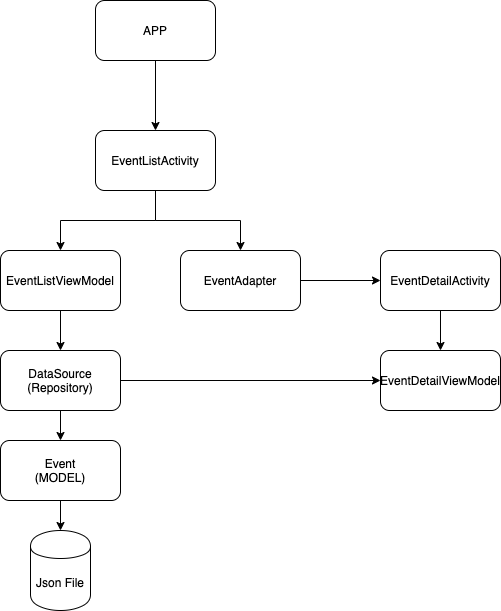

The diagram above was exported from draw.io. Its source (the exported page's mxGraphModel, read from the mxfile embedded in the PNG):
<mxGraphModel dx="1186" dy="739" grid="1" gridSize="10" guides="1" tooltips="1" connect="1" arrows="1" fold="1" page="1" pageScale="1" pageWidth="850" pageHeight="1100" math="0" shadow="0">
  <root>
    <mxCell id="0" />
    <mxCell id="1" parent="0" />
    <mxCell id="0Ahwlhdpm4vB22WQ59WT-3" value="" style="edgeStyle=orthogonalEdgeStyle;rounded=0;orthogonalLoop=1;jettySize=auto;html=1;" edge="1" parent="1" source="0Ahwlhdpm4vB22WQ59WT-1" target="0Ahwlhdpm4vB22WQ59WT-2">
      <mxGeometry relative="1" as="geometry" />
    </mxCell>
    <mxCell id="0Ahwlhdpm4vB22WQ59WT-1" value="APP" style="rounded=1;whiteSpace=wrap;html=1;" vertex="1" parent="1">
      <mxGeometry x="245" y="100" width="120" height="60" as="geometry" />
    </mxCell>
    <mxCell id="0Ahwlhdpm4vB22WQ59WT-5" value="" style="edgeStyle=orthogonalEdgeStyle;rounded=0;orthogonalLoop=1;jettySize=auto;html=1;" edge="1" parent="1" source="0Ahwlhdpm4vB22WQ59WT-2" target="0Ahwlhdpm4vB22WQ59WT-4">
      <mxGeometry relative="1" as="geometry" />
    </mxCell>
    <mxCell id="0Ahwlhdpm4vB22WQ59WT-6" style="edgeStyle=orthogonalEdgeStyle;rounded=0;orthogonalLoop=1;jettySize=auto;html=1;entryX=0.5;entryY=0;entryDx=0;entryDy=0;" edge="1" parent="1" source="0Ahwlhdpm4vB22WQ59WT-2" target="0Ahwlhdpm4vB22WQ59WT-7">
      <mxGeometry relative="1" as="geometry">
        <mxPoint x="390" y="340" as="targetPoint" />
        <Array as="points">
          <mxPoint x="305" y="320" />
          <mxPoint x="390" y="320" />
        </Array>
      </mxGeometry>
    </mxCell>
    <mxCell id="0Ahwlhdpm4vB22WQ59WT-2" value="EventListActivity" style="whiteSpace=wrap;html=1;rounded=1;" vertex="1" parent="1">
      <mxGeometry x="245" y="230" width="120" height="60" as="geometry" />
    </mxCell>
    <mxCell id="0Ahwlhdpm4vB22WQ59WT-9" value="" style="edgeStyle=orthogonalEdgeStyle;rounded=0;orthogonalLoop=1;jettySize=auto;html=1;" edge="1" parent="1" source="0Ahwlhdpm4vB22WQ59WT-4" target="0Ahwlhdpm4vB22WQ59WT-8">
      <mxGeometry relative="1" as="geometry" />
    </mxCell>
    <mxCell id="0Ahwlhdpm4vB22WQ59WT-4" value="EventListViewModel" style="whiteSpace=wrap;html=1;rounded=1;" vertex="1" parent="1">
      <mxGeometry x="150" y="350" width="120" height="60" as="geometry" />
    </mxCell>
    <mxCell id="0Ahwlhdpm4vB22WQ59WT-17" value="" style="edgeStyle=orthogonalEdgeStyle;rounded=0;orthogonalLoop=1;jettySize=auto;html=1;" edge="1" parent="1" source="0Ahwlhdpm4vB22WQ59WT-7" target="0Ahwlhdpm4vB22WQ59WT-16">
      <mxGeometry relative="1" as="geometry" />
    </mxCell>
    <mxCell id="0Ahwlhdpm4vB22WQ59WT-7" value="EventAdapter" style="rounded=1;whiteSpace=wrap;html=1;" vertex="1" parent="1">
      <mxGeometry x="330" y="350" width="120" height="60" as="geometry" />
    </mxCell>
    <mxCell id="0Ahwlhdpm4vB22WQ59WT-20" style="edgeStyle=orthogonalEdgeStyle;rounded=0;orthogonalLoop=1;jettySize=auto;html=1;entryX=0;entryY=0.5;entryDx=0;entryDy=0;" edge="1" parent="1" source="0Ahwlhdpm4vB22WQ59WT-8" target="0Ahwlhdpm4vB22WQ59WT-18">
      <mxGeometry relative="1" as="geometry" />
    </mxCell>
    <mxCell id="0Ahwlhdpm4vB22WQ59WT-23" value="" style="edgeStyle=orthogonalEdgeStyle;rounded=0;orthogonalLoop=1;jettySize=auto;html=1;" edge="1" parent="1" source="0Ahwlhdpm4vB22WQ59WT-8" target="0Ahwlhdpm4vB22WQ59WT-22">
      <mxGeometry relative="1" as="geometry" />
    </mxCell>
    <mxCell id="0Ahwlhdpm4vB22WQ59WT-8" value="DataSource&lt;br&gt;(Repository)" style="whiteSpace=wrap;html=1;rounded=1;" vertex="1" parent="1">
      <mxGeometry x="150" y="450" width="120" height="60" as="geometry" />
    </mxCell>
    <mxCell id="0Ahwlhdpm4vB22WQ59WT-14" value="Json File" style="shape=cylinder;whiteSpace=wrap;html=1;boundedLbl=1;backgroundOutline=1;rounded=1;" vertex="1" parent="1">
      <mxGeometry x="180" y="630" width="60" height="80" as="geometry" />
    </mxCell>
    <mxCell id="0Ahwlhdpm4vB22WQ59WT-19" value="" style="edgeStyle=orthogonalEdgeStyle;rounded=0;orthogonalLoop=1;jettySize=auto;html=1;" edge="1" parent="1" source="0Ahwlhdpm4vB22WQ59WT-16" target="0Ahwlhdpm4vB22WQ59WT-18">
      <mxGeometry relative="1" as="geometry" />
    </mxCell>
    <mxCell id="0Ahwlhdpm4vB22WQ59WT-16" value="EventDetailActivity" style="rounded=1;whiteSpace=wrap;html=1;" vertex="1" parent="1">
      <mxGeometry x="530" y="350" width="120" height="60" as="geometry" />
    </mxCell>
    <mxCell id="0Ahwlhdpm4vB22WQ59WT-18" value="EventDetailViewModel" style="whiteSpace=wrap;html=1;rounded=1;" vertex="1" parent="1">
      <mxGeometry x="530" y="450" width="120" height="60" as="geometry" />
    </mxCell>
    <mxCell id="0Ahwlhdpm4vB22WQ59WT-24" value="" style="edgeStyle=orthogonalEdgeStyle;rounded=0;orthogonalLoop=1;jettySize=auto;html=1;" edge="1" parent="1" source="0Ahwlhdpm4vB22WQ59WT-22" target="0Ahwlhdpm4vB22WQ59WT-14">
      <mxGeometry relative="1" as="geometry" />
    </mxCell>
    <mxCell id="0Ahwlhdpm4vB22WQ59WT-22" value="Event&lt;br&gt;(MODEL)" style="whiteSpace=wrap;html=1;rounded=1;" vertex="1" parent="1">
      <mxGeometry x="150" y="540" width="120" height="60" as="geometry" />
    </mxCell>
  </root>
</mxGraphModel>